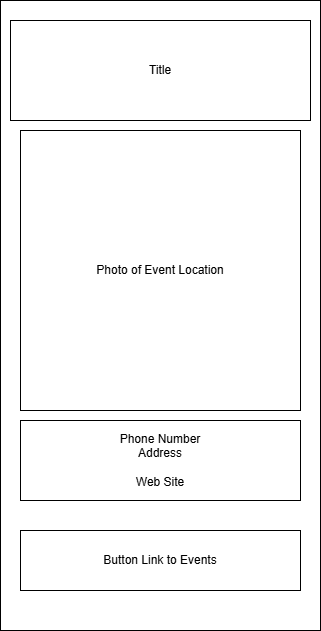

The diagram above was exported from draw.io. Its source (the exported page's mxGraphModel, read from the mxfile embedded in the PNG):
<mxGraphModel dx="1426" dy="781" grid="1" gridSize="10" guides="1" tooltips="1" connect="1" arrows="1" fold="1" page="1" pageScale="1" pageWidth="850" pageHeight="1100" math="0" shadow="0">
  <root>
    <mxCell id="0" />
    <mxCell id="1" parent="0" />
    <mxCell id="9a0vUbQd4RVQbUPRRV59-1" value="" style="rounded=0;whiteSpace=wrap;html=1;" vertex="1" parent="1">
      <mxGeometry x="160" y="30" width="320" height="630" as="geometry" />
    </mxCell>
    <mxCell id="9a0vUbQd4RVQbUPRRV59-2" value="Title" style="rounded=0;whiteSpace=wrap;html=1;" vertex="1" parent="1">
      <mxGeometry x="170" y="50" width="300" height="100" as="geometry" />
    </mxCell>
    <mxCell id="9a0vUbQd4RVQbUPRRV59-3" value="Photo of Event Location" style="whiteSpace=wrap;html=1;aspect=fixed;" vertex="1" parent="1">
      <mxGeometry x="180" y="160" width="280" height="280" as="geometry" />
    </mxCell>
    <mxCell id="9a0vUbQd4RVQbUPRRV59-4" value="Phone Number&lt;div&gt;Address&lt;/div&gt;&lt;div&gt;&lt;br&gt;&lt;/div&gt;&lt;div&gt;Web Site&lt;/div&gt;" style="rounded=0;whiteSpace=wrap;html=1;" vertex="1" parent="1">
      <mxGeometry x="180" y="450" width="280" height="80" as="geometry" />
    </mxCell>
    <mxCell id="9a0vUbQd4RVQbUPRRV59-5" value="Button Link to Events" style="rounded=0;whiteSpace=wrap;html=1;" vertex="1" parent="1">
      <mxGeometry x="180" y="560" width="280" height="60" as="geometry" />
    </mxCell>
  </root>
</mxGraphModel>